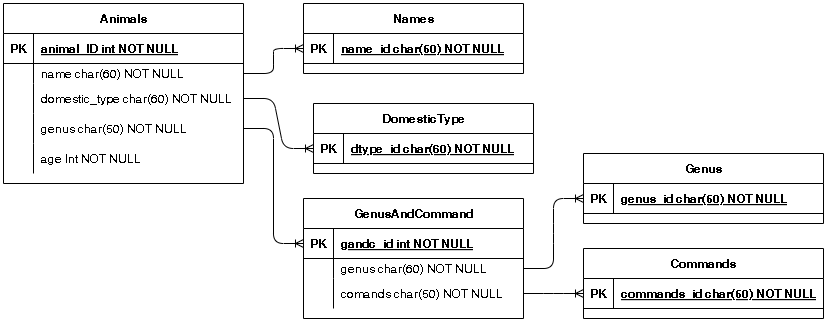

The diagram above was exported from draw.io. Its source (the exported page's mxGraphModel, read from the mxfile embedded in the PNG):
<mxGraphModel dx="1144" dy="1025" grid="1" gridSize="10" guides="1" tooltips="1" connect="1" arrows="1" fold="1" page="1" pageScale="1" pageWidth="850" pageHeight="1100" math="0" shadow="0" extFonts="Permanent Marker^https://fonts.googleapis.com/css?family=Permanent+Marker">
  <root>
    <mxCell id="0" />
    <mxCell id="1" parent="0" />
    <mxCell id="C-vyLk0tnHw3VtMMgP7b-23" value="Animals" style="shape=table;startSize=30;container=1;collapsible=1;childLayout=tableLayout;fixedRows=1;rowLines=0;fontStyle=1;align=center;resizeLast=1;" parent="1" vertex="1">
      <mxGeometry x="40" y="40" width="240" height="180" as="geometry" />
    </mxCell>
    <mxCell id="C-vyLk0tnHw3VtMMgP7b-24" value="" style="shape=partialRectangle;collapsible=0;dropTarget=0;pointerEvents=0;fillColor=none;points=[[0,0.5],[1,0.5]];portConstraint=eastwest;top=0;left=0;right=0;bottom=1;" parent="C-vyLk0tnHw3VtMMgP7b-23" vertex="1">
      <mxGeometry y="30" width="240" height="30" as="geometry" />
    </mxCell>
    <mxCell id="C-vyLk0tnHw3VtMMgP7b-25" value="PK" style="shape=partialRectangle;overflow=hidden;connectable=0;fillColor=none;top=0;left=0;bottom=0;right=0;fontStyle=1;" parent="C-vyLk0tnHw3VtMMgP7b-24" vertex="1">
      <mxGeometry width="30" height="30" as="geometry">
        <mxRectangle width="30" height="30" as="alternateBounds" />
      </mxGeometry>
    </mxCell>
    <mxCell id="C-vyLk0tnHw3VtMMgP7b-26" value="animal_ID int NOT NULL " style="shape=partialRectangle;overflow=hidden;connectable=0;fillColor=none;top=0;left=0;bottom=0;right=0;align=left;spacingLeft=6;fontStyle=5;" parent="C-vyLk0tnHw3VtMMgP7b-24" vertex="1">
      <mxGeometry x="30" width="210" height="30" as="geometry">
        <mxRectangle width="210" height="30" as="alternateBounds" />
      </mxGeometry>
    </mxCell>
    <mxCell id="C-vyLk0tnHw3VtMMgP7b-27" value="" style="shape=partialRectangle;collapsible=0;dropTarget=0;pointerEvents=0;fillColor=none;points=[[0,0.5],[1,0.5]];portConstraint=eastwest;top=0;left=0;right=0;bottom=0;" parent="C-vyLk0tnHw3VtMMgP7b-23" vertex="1">
      <mxGeometry y="60" width="240" height="20" as="geometry" />
    </mxCell>
    <mxCell id="C-vyLk0tnHw3VtMMgP7b-28" value="" style="shape=partialRectangle;overflow=hidden;connectable=0;fillColor=none;top=0;left=0;bottom=0;right=0;" parent="C-vyLk0tnHw3VtMMgP7b-27" vertex="1">
      <mxGeometry width="30" height="20" as="geometry">
        <mxRectangle width="30" height="20" as="alternateBounds" />
      </mxGeometry>
    </mxCell>
    <mxCell id="C-vyLk0tnHw3VtMMgP7b-29" value="name char(60) NOT NULL" style="shape=partialRectangle;overflow=hidden;connectable=0;fillColor=none;top=0;left=0;bottom=0;right=0;align=left;spacingLeft=6;" parent="C-vyLk0tnHw3VtMMgP7b-27" vertex="1">
      <mxGeometry x="30" width="210" height="20" as="geometry">
        <mxRectangle width="210" height="20" as="alternateBounds" />
      </mxGeometry>
    </mxCell>
    <mxCell id="dGKjaANhYu7u4qtl5UHb-1" value="" style="shape=partialRectangle;collapsible=0;dropTarget=0;pointerEvents=0;fillColor=none;points=[[0,0.5],[1,0.5]];portConstraint=eastwest;top=0;left=0;right=0;bottom=0;" vertex="1" parent="C-vyLk0tnHw3VtMMgP7b-23">
      <mxGeometry y="80" width="240" height="30" as="geometry" />
    </mxCell>
    <mxCell id="dGKjaANhYu7u4qtl5UHb-2" value="" style="shape=partialRectangle;overflow=hidden;connectable=0;fillColor=none;top=0;left=0;bottom=0;right=0;" vertex="1" parent="dGKjaANhYu7u4qtl5UHb-1">
      <mxGeometry width="30" height="30" as="geometry">
        <mxRectangle width="30" height="30" as="alternateBounds" />
      </mxGeometry>
    </mxCell>
    <mxCell id="dGKjaANhYu7u4qtl5UHb-3" value="domestic_type char(60) NOT NULL" style="shape=partialRectangle;overflow=hidden;connectable=0;fillColor=none;top=0;left=0;bottom=0;right=0;align=left;spacingLeft=6;" vertex="1" parent="dGKjaANhYu7u4qtl5UHb-1">
      <mxGeometry x="30" width="210" height="30" as="geometry">
        <mxRectangle width="210" height="30" as="alternateBounds" />
      </mxGeometry>
    </mxCell>
    <mxCell id="dGKjaANhYu7u4qtl5UHb-35" value="" style="shape=partialRectangle;collapsible=0;dropTarget=0;pointerEvents=0;fillColor=none;points=[[0,0.5],[1,0.5]];portConstraint=eastwest;top=0;left=0;right=0;bottom=0;" vertex="1" parent="C-vyLk0tnHw3VtMMgP7b-23">
      <mxGeometry y="110" width="240" height="30" as="geometry" />
    </mxCell>
    <mxCell id="dGKjaANhYu7u4qtl5UHb-36" value="" style="shape=partialRectangle;overflow=hidden;connectable=0;fillColor=none;top=0;left=0;bottom=0;right=0;" vertex="1" parent="dGKjaANhYu7u4qtl5UHb-35">
      <mxGeometry width="30" height="30" as="geometry">
        <mxRectangle width="30" height="30" as="alternateBounds" />
      </mxGeometry>
    </mxCell>
    <mxCell id="dGKjaANhYu7u4qtl5UHb-37" value="genus char(50) NOT NULL" style="shape=partialRectangle;overflow=hidden;connectable=0;fillColor=none;top=0;left=0;bottom=0;right=0;align=left;spacingLeft=6;" vertex="1" parent="dGKjaANhYu7u4qtl5UHb-35">
      <mxGeometry x="30" width="210" height="30" as="geometry">
        <mxRectangle width="210" height="30" as="alternateBounds" />
      </mxGeometry>
    </mxCell>
    <mxCell id="dGKjaANhYu7u4qtl5UHb-43" value="" style="shape=partialRectangle;collapsible=0;dropTarget=0;pointerEvents=0;fillColor=none;points=[[0,0.5],[1,0.5]];portConstraint=eastwest;top=0;left=0;right=0;bottom=0;" vertex="1" parent="C-vyLk0tnHw3VtMMgP7b-23">
      <mxGeometry y="140" width="240" height="30" as="geometry" />
    </mxCell>
    <mxCell id="dGKjaANhYu7u4qtl5UHb-44" value="" style="shape=partialRectangle;overflow=hidden;connectable=0;fillColor=none;top=0;left=0;bottom=0;right=0;" vertex="1" parent="dGKjaANhYu7u4qtl5UHb-43">
      <mxGeometry width="30" height="30" as="geometry">
        <mxRectangle width="30" height="30" as="alternateBounds" />
      </mxGeometry>
    </mxCell>
    <mxCell id="dGKjaANhYu7u4qtl5UHb-45" value="age Int NOT NULL" style="shape=partialRectangle;overflow=hidden;connectable=0;fillColor=none;top=0;left=0;bottom=0;right=0;align=left;spacingLeft=6;" vertex="1" parent="dGKjaANhYu7u4qtl5UHb-43">
      <mxGeometry x="30" width="210" height="30" as="geometry">
        <mxRectangle width="210" height="30" as="alternateBounds" />
      </mxGeometry>
    </mxCell>
    <mxCell id="C-vyLk0tnHw3VtMMgP7b-2" value="Names" style="shape=table;startSize=30;container=1;collapsible=1;childLayout=tableLayout;fixedRows=1;rowLines=0;fontStyle=1;align=center;resizeLast=1;" parent="1" vertex="1">
      <mxGeometry x="340" y="40" width="220" height="70" as="geometry" />
    </mxCell>
    <mxCell id="C-vyLk0tnHw3VtMMgP7b-3" value="" style="shape=partialRectangle;collapsible=0;dropTarget=0;pointerEvents=0;fillColor=none;points=[[0,0.5],[1,0.5]];portConstraint=eastwest;top=0;left=0;right=0;bottom=1;" parent="C-vyLk0tnHw3VtMMgP7b-2" vertex="1">
      <mxGeometry y="30" width="220" height="30" as="geometry" />
    </mxCell>
    <mxCell id="C-vyLk0tnHw3VtMMgP7b-4" value="PK" style="shape=partialRectangle;overflow=hidden;connectable=0;fillColor=none;top=0;left=0;bottom=0;right=0;fontStyle=1;" parent="C-vyLk0tnHw3VtMMgP7b-3" vertex="1">
      <mxGeometry width="30" height="30" as="geometry">
        <mxRectangle width="30" height="30" as="alternateBounds" />
      </mxGeometry>
    </mxCell>
    <mxCell id="C-vyLk0tnHw3VtMMgP7b-5" value="name_id char(50) NOT NULL " style="shape=partialRectangle;overflow=hidden;connectable=0;fillColor=none;top=0;left=0;bottom=0;right=0;align=left;spacingLeft=6;fontStyle=5;" parent="C-vyLk0tnHw3VtMMgP7b-3" vertex="1">
      <mxGeometry x="30" width="190" height="30" as="geometry">
        <mxRectangle width="190" height="30" as="alternateBounds" />
      </mxGeometry>
    </mxCell>
    <mxCell id="dGKjaANhYu7u4qtl5UHb-24" value="Genus" style="shape=table;startSize=30;container=1;collapsible=1;childLayout=tableLayout;fixedRows=1;rowLines=0;fontStyle=1;align=center;resizeLast=1;" vertex="1" parent="1">
      <mxGeometry x="620" y="190" width="240" height="70" as="geometry" />
    </mxCell>
    <mxCell id="dGKjaANhYu7u4qtl5UHb-25" value="" style="shape=partialRectangle;collapsible=0;dropTarget=0;pointerEvents=0;fillColor=none;points=[[0,0.5],[1,0.5]];portConstraint=eastwest;top=0;left=0;right=0;bottom=1;" vertex="1" parent="dGKjaANhYu7u4qtl5UHb-24">
      <mxGeometry y="30" width="240" height="30" as="geometry" />
    </mxCell>
    <mxCell id="dGKjaANhYu7u4qtl5UHb-26" value="PK" style="shape=partialRectangle;overflow=hidden;connectable=0;fillColor=none;top=0;left=0;bottom=0;right=0;fontStyle=1;" vertex="1" parent="dGKjaANhYu7u4qtl5UHb-25">
      <mxGeometry width="30" height="30" as="geometry">
        <mxRectangle width="30" height="30" as="alternateBounds" />
      </mxGeometry>
    </mxCell>
    <mxCell id="dGKjaANhYu7u4qtl5UHb-27" value="genus_id char(50) NOT NULL " style="shape=partialRectangle;overflow=hidden;connectable=0;fillColor=none;top=0;left=0;bottom=0;right=0;align=left;spacingLeft=6;fontStyle=5;" vertex="1" parent="dGKjaANhYu7u4qtl5UHb-25">
      <mxGeometry x="30" width="210" height="30" as="geometry">
        <mxRectangle width="210" height="30" as="alternateBounds" />
      </mxGeometry>
    </mxCell>
    <mxCell id="dGKjaANhYu7u4qtl5UHb-32" value="" style="edgeStyle=entityRelationEdgeStyle;fontSize=12;html=1;endArrow=ERoneToMany;rounded=1;entryX=0;entryY=0.5;entryDx=0;entryDy=0;exitX=1;exitY=0.5;exitDx=0;exitDy=0;curved=0;" edge="1" parent="1" source="C-vyLk0tnHw3VtMMgP7b-27" target="C-vyLk0tnHw3VtMMgP7b-3">
      <mxGeometry width="100" height="100" relative="1" as="geometry">
        <mxPoint x="430" y="500" as="sourcePoint" />
        <mxPoint x="530" y="400" as="targetPoint" />
      </mxGeometry>
    </mxCell>
    <mxCell id="dGKjaANhYu7u4qtl5UHb-34" value="" style="edgeStyle=entityRelationEdgeStyle;fontSize=12;html=1;endArrow=ERoneToMany;rounded=1;curved=0;exitX=1;exitY=0.5;exitDx=0;exitDy=0;entryX=0;entryY=0.5;entryDx=0;entryDy=0;" edge="1" parent="1" source="dGKjaANhYu7u4qtl5UHb-35" target="dGKjaANhYu7u4qtl5UHb-61">
      <mxGeometry width="100" height="100" relative="1" as="geometry">
        <mxPoint x="430" y="310" as="sourcePoint" />
        <mxPoint x="330" y="240" as="targetPoint" />
      </mxGeometry>
    </mxCell>
    <mxCell id="dGKjaANhYu7u4qtl5UHb-38" value="DomesticType" style="shape=table;startSize=30;container=1;collapsible=1;childLayout=tableLayout;fixedRows=1;rowLines=0;fontStyle=1;align=center;resizeLast=1;" vertex="1" parent="1">
      <mxGeometry x="350" y="140" width="220" height="70" as="geometry" />
    </mxCell>
    <mxCell id="dGKjaANhYu7u4qtl5UHb-39" value="" style="shape=partialRectangle;collapsible=0;dropTarget=0;pointerEvents=0;fillColor=none;points=[[0,0.5],[1,0.5]];portConstraint=eastwest;top=0;left=0;right=0;bottom=1;" vertex="1" parent="dGKjaANhYu7u4qtl5UHb-38">
      <mxGeometry y="30" width="220" height="30" as="geometry" />
    </mxCell>
    <mxCell id="dGKjaANhYu7u4qtl5UHb-40" value="PK" style="shape=partialRectangle;overflow=hidden;connectable=0;fillColor=none;top=0;left=0;bottom=0;right=0;fontStyle=1;" vertex="1" parent="dGKjaANhYu7u4qtl5UHb-39">
      <mxGeometry width="30" height="30" as="geometry">
        <mxRectangle width="30" height="30" as="alternateBounds" />
      </mxGeometry>
    </mxCell>
    <mxCell id="dGKjaANhYu7u4qtl5UHb-41" value="dtype_id char(60) NOT NULL " style="shape=partialRectangle;overflow=hidden;connectable=0;fillColor=none;top=0;left=0;bottom=0;right=0;align=left;spacingLeft=6;fontStyle=5;" vertex="1" parent="dGKjaANhYu7u4qtl5UHb-39">
      <mxGeometry x="30" width="190" height="30" as="geometry">
        <mxRectangle width="190" height="30" as="alternateBounds" />
      </mxGeometry>
    </mxCell>
    <mxCell id="dGKjaANhYu7u4qtl5UHb-42" value="" style="edgeStyle=entityRelationEdgeStyle;fontSize=12;html=1;endArrow=ERoneToMany;rounded=1;entryX=0;entryY=0.5;entryDx=0;entryDy=0;exitX=1;exitY=0.5;exitDx=0;exitDy=0;curved=0;" edge="1" parent="1" source="dGKjaANhYu7u4qtl5UHb-1" target="dGKjaANhYu7u4qtl5UHb-39">
      <mxGeometry width="100" height="100" relative="1" as="geometry">
        <mxPoint x="430" y="500" as="sourcePoint" />
        <mxPoint x="530" y="400" as="targetPoint" />
      </mxGeometry>
    </mxCell>
    <mxCell id="dGKjaANhYu7u4qtl5UHb-46" value="Commands" style="shape=table;startSize=30;container=1;collapsible=1;childLayout=tableLayout;fixedRows=1;rowLines=0;fontStyle=1;align=center;resizeLast=1;" vertex="1" parent="1">
      <mxGeometry x="620" y="285" width="240" height="70" as="geometry" />
    </mxCell>
    <mxCell id="dGKjaANhYu7u4qtl5UHb-47" value="" style="shape=partialRectangle;collapsible=0;dropTarget=0;pointerEvents=0;fillColor=none;points=[[0,0.5],[1,0.5]];portConstraint=eastwest;top=0;left=0;right=0;bottom=1;" vertex="1" parent="dGKjaANhYu7u4qtl5UHb-46">
      <mxGeometry y="30" width="240" height="30" as="geometry" />
    </mxCell>
    <mxCell id="dGKjaANhYu7u4qtl5UHb-48" value="PK" style="shape=partialRectangle;overflow=hidden;connectable=0;fillColor=none;top=0;left=0;bottom=0;right=0;fontStyle=1;" vertex="1" parent="dGKjaANhYu7u4qtl5UHb-47">
      <mxGeometry width="30" height="30" as="geometry">
        <mxRectangle width="30" height="30" as="alternateBounds" />
      </mxGeometry>
    </mxCell>
    <mxCell id="dGKjaANhYu7u4qtl5UHb-49" value="commands_id char(50) NOT NULL " style="shape=partialRectangle;overflow=hidden;connectable=0;fillColor=none;top=0;left=0;bottom=0;right=0;align=left;spacingLeft=6;fontStyle=5;" vertex="1" parent="dGKjaANhYu7u4qtl5UHb-47">
      <mxGeometry x="30" width="210" height="30" as="geometry">
        <mxRectangle width="210" height="30" as="alternateBounds" />
      </mxGeometry>
    </mxCell>
    <mxCell id="dGKjaANhYu7u4qtl5UHb-57" value="" style="edgeStyle=entityRelationEdgeStyle;fontSize=12;html=1;endArrow=ERoneToMany;rounded=1;entryX=0;entryY=0.5;entryDx=0;entryDy=0;exitX=1;exitY=0.5;exitDx=0;exitDy=0;curved=0;" edge="1" parent="1" source="dGKjaANhYu7u4qtl5UHb-64" target="dGKjaANhYu7u4qtl5UHb-25">
      <mxGeometry width="100" height="100" relative="1" as="geometry">
        <mxPoint x="610" y="245" as="sourcePoint" />
        <mxPoint x="610" y="527.5" as="targetPoint" />
        <Array as="points">
          <mxPoint x="780" y="437.5" />
          <mxPoint x="780" y="440" />
          <mxPoint x="740" y="437.5" />
          <mxPoint x="760" y="437.5" />
        </Array>
      </mxGeometry>
    </mxCell>
    <mxCell id="dGKjaANhYu7u4qtl5UHb-59" value="" style="edgeStyle=entityRelationEdgeStyle;fontSize=12;html=1;endArrow=ERoneToMany;rounded=1;entryX=0;entryY=0.5;entryDx=0;entryDy=0;exitX=1;exitY=0.5;exitDx=0;exitDy=0;curved=0;" edge="1" parent="1" source="dGKjaANhYu7u4qtl5UHb-67" target="dGKjaANhYu7u4qtl5UHb-47">
      <mxGeometry width="100" height="100" relative="1" as="geometry">
        <mxPoint x="610" y="275" as="sourcePoint" />
        <mxPoint x="710" y="600" as="targetPoint" />
      </mxGeometry>
    </mxCell>
    <mxCell id="dGKjaANhYu7u4qtl5UHb-60" value="GenusAndCommand" style="shape=table;startSize=30;container=1;collapsible=1;childLayout=tableLayout;fixedRows=1;rowLines=0;fontStyle=1;align=center;resizeLast=1;" vertex="1" parent="1">
      <mxGeometry x="340" y="235" width="220" height="120" as="geometry" />
    </mxCell>
    <mxCell id="dGKjaANhYu7u4qtl5UHb-61" value="" style="shape=partialRectangle;collapsible=0;dropTarget=0;pointerEvents=0;fillColor=none;points=[[0,0.5],[1,0.5]];portConstraint=eastwest;top=0;left=0;right=0;bottom=1;" vertex="1" parent="dGKjaANhYu7u4qtl5UHb-60">
      <mxGeometry y="30" width="220" height="30" as="geometry" />
    </mxCell>
    <mxCell id="dGKjaANhYu7u4qtl5UHb-62" value="PK" style="shape=partialRectangle;overflow=hidden;connectable=0;fillColor=none;top=0;left=0;bottom=0;right=0;fontStyle=1;" vertex="1" parent="dGKjaANhYu7u4qtl5UHb-61">
      <mxGeometry width="30" height="30" as="geometry">
        <mxRectangle width="30" height="30" as="alternateBounds" />
      </mxGeometry>
    </mxCell>
    <mxCell id="dGKjaANhYu7u4qtl5UHb-63" value="gandc_id int NOT NULL" style="shape=partialRectangle;overflow=hidden;connectable=0;fillColor=none;top=0;left=0;bottom=0;right=0;align=left;spacingLeft=6;fontStyle=5;" vertex="1" parent="dGKjaANhYu7u4qtl5UHb-61">
      <mxGeometry x="30" width="190" height="30" as="geometry">
        <mxRectangle width="190" height="30" as="alternateBounds" />
      </mxGeometry>
    </mxCell>
    <mxCell id="dGKjaANhYu7u4qtl5UHb-64" value="" style="shape=partialRectangle;collapsible=0;dropTarget=0;pointerEvents=0;fillColor=none;points=[[0,0.5],[1,0.5]];portConstraint=eastwest;top=0;left=0;right=0;bottom=0;" vertex="1" parent="dGKjaANhYu7u4qtl5UHb-60">
      <mxGeometry y="60" width="220" height="20" as="geometry" />
    </mxCell>
    <mxCell id="dGKjaANhYu7u4qtl5UHb-65" value="" style="shape=partialRectangle;overflow=hidden;connectable=0;fillColor=none;top=0;left=0;bottom=0;right=0;" vertex="1" parent="dGKjaANhYu7u4qtl5UHb-64">
      <mxGeometry width="30" height="20" as="geometry">
        <mxRectangle width="30" height="20" as="alternateBounds" />
      </mxGeometry>
    </mxCell>
    <mxCell id="dGKjaANhYu7u4qtl5UHb-66" value="genus char(60) NOT NULL" style="shape=partialRectangle;overflow=hidden;connectable=0;fillColor=none;top=0;left=0;bottom=0;right=0;align=left;spacingLeft=6;" vertex="1" parent="dGKjaANhYu7u4qtl5UHb-64">
      <mxGeometry x="30" width="190" height="20" as="geometry">
        <mxRectangle width="190" height="20" as="alternateBounds" />
      </mxGeometry>
    </mxCell>
    <mxCell id="dGKjaANhYu7u4qtl5UHb-67" value="" style="shape=partialRectangle;collapsible=0;dropTarget=0;pointerEvents=0;fillColor=none;points=[[0,0.5],[1,0.5]];portConstraint=eastwest;top=0;left=0;right=0;bottom=0;" vertex="1" parent="dGKjaANhYu7u4qtl5UHb-60">
      <mxGeometry y="80" width="220" height="30" as="geometry" />
    </mxCell>
    <mxCell id="dGKjaANhYu7u4qtl5UHb-68" value="" style="shape=partialRectangle;overflow=hidden;connectable=0;fillColor=none;top=0;left=0;bottom=0;right=0;" vertex="1" parent="dGKjaANhYu7u4qtl5UHb-67">
      <mxGeometry width="30" height="30" as="geometry">
        <mxRectangle width="30" height="30" as="alternateBounds" />
      </mxGeometry>
    </mxCell>
    <mxCell id="dGKjaANhYu7u4qtl5UHb-69" value="comands char(50) NOT NULL" style="shape=partialRectangle;overflow=hidden;connectable=0;fillColor=none;top=0;left=0;bottom=0;right=0;align=left;spacingLeft=6;" vertex="1" parent="dGKjaANhYu7u4qtl5UHb-67">
      <mxGeometry x="30" width="190" height="30" as="geometry">
        <mxRectangle width="190" height="30" as="alternateBounds" />
      </mxGeometry>
    </mxCell>
  </root>
</mxGraphModel>